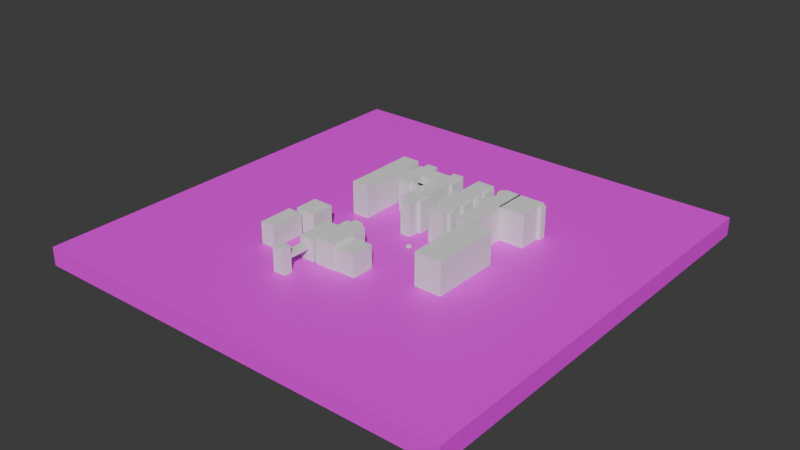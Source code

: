 # Source: mainMapEditer.blend  (saved by Blender 4.3.32; exported with 4.5.12 LTS)
import bpy
from mathutils import Matrix  # noqa: F401  (used for matrix-valued properties, if any)

bpy.ops.wm.read_factory_settings(use_empty=True)
scene = bpy.context.scene
scene.name = 'Scene'

# ---- collections
col_2 = bpy.data.collections.new('コレクション 2'); scene.collection.children.link(col_2)
col_ground = bpy.data.collections.new('ground'); col_2.children.link(col_ground)
col_x = bpy.data.collections.new('建物'); col_2.children.link(col_x)
col_height1 = bpy.data.collections.new('height1'); scene.collection.children.link(col_height1)
col_height2 = bpy.data.collections.new('height2'); scene.collection.children.link(col_height2)

# ---- images (referenced by path relative to the original .blend; pixels are not part of the script)
import os
ASSET_DIR = os.environ.get("B2B_ASSET_DIR", "")  # directory of the original .blend (textures are referenced by path, not embedded)
HERE = os.path.dirname(os.path.abspath(__file__))  # packed textures are extracted next to this script under _unpacked/

def load_image(name, relpath, width, height, colorspace="sRGB"):
    """Load a texture the original file referenced (path relative to the .blend, or extracted next to this script)."""
    p = next((c for c in (os.path.join(HERE, relpath), os.path.join(ASSET_DIR, relpath)) if relpath and os.path.exists(c)), "")
    if p:
        img = bpy.data.images.load(p, check_existing=True)
        img.name = name
    else:  # same state as the original file: an image datablock whose file is absent (Cycles renders it pink)
        img = bpy.data.images.new(name, width, height)
        img.source = "FILE"
        img.filepath = "//" + (relpath or name)
    img.colorspace_settings.name = colorspace
    return img
img_path = load_image('path', '', 1024, 1024, 'sRGB')

# ---- materials (node trees are filled in below, after node groups)
mat_material = bpy.data.materials.new('Material')
mat_material.alpha_threshold = 0.0
mat_material.roughness = 0.5
mat_material.line_color = (0.0, 0.0, 0.0, 1.0)

# ---- material node trees
mat_material.use_nodes = True; mat_material.node_tree.nodes.clear()
_N = mat_material.node_tree.nodes; _L = mat_material.node_tree.links
n0 = _N.new('ShaderNodeOutputMaterial'); n0.name = 'Material Output'; n0.location = (300, 300)
n1 = _N.new('ShaderNodeBsdfPrincipled'); n1.name = 'Principled BSDF'; n1.location = (10, 300)
n1.inputs[3].default_value = 1.45
n2 = _N.new('ShaderNodeTexImage'); n2.name = '画像テクスチャ'; n2.location = (-280, 280)
n2.image = img_path
_L.new(n1.outputs[0], n0.inputs[0])
_L.new(n2.outputs[0], n1.inputs[0])
n0.is_active_output = True

# ---- world
world_world = bpy.data.worlds.new('World'); scene.world = world_world
world_world.use_nodes = True; world_world.node_tree.nodes.clear()
_N = world_world.node_tree.nodes; _L = world_world.node_tree.links
n0 = _N.new('ShaderNodeOutputWorld'); n0.name = 'World Output'; n0.location = (300, 300)
n1 = _N.new('ShaderNodeBackground'); n1.name = 'Background'; n1.location = (10, 300)
n1.inputs[0].default_value = (0.05088, 0.05088, 0.05088, 1.0)
_L.new(n1.outputs[0], n0.inputs[0])
n0.is_active_output = True
world_world.color = (0.05088, 0.05088, 0.05088)
world_world.sun_shadow_jitter_overblur = 0.0

# ---- meshes
me_068 = bpy.data.meshes.new('立方体.068')
me_068.from_pydata([(-0.1727, -0.1433, -0.9609), (-0.1727, -0.1433, 0.9609), (-0.1727, 0.1433, -0.9609), (-0.1727, 0.1433, 0.9609), (0.1727, -0.1433, -0.9609), (0.1727, -0.1433, 0.9609), (0.1727, 0.1433, -0.9609), (0.1727, 0.1433, 0.9609)], [], [(0, 1, 3, 2), (2, 3, 7, 6), (6, 7, 5, 4), (4, 5, 1, 0), (2, 6, 4, 0), (7, 3, 1, 5)])
_uv = me_068.uv_layers.new(name='UVマップ')
_uv.uv.foreach_set('vector', [0.375, 0.0, 0.625, 0.0, 0.625, 0.25, 0.375, 0.25, 0.375, 0.25, 0.625, 0.25, 0.625, 0.5, 0.375, 0.5, 0.375, 0.5, 0.625, 0.5, 0.625, 0.75, 0.375, 0.75, 0.375, 0.75, 0.625, 0.75, 0.625, 1.0, 0.375, 1.0, 0.125, 0.5, 0.375, 0.5, 0.375, 0.75, 0.125, 0.75, 0.625, 0.5, 0.875, 0.5, 0.875, 0.75, 0.625, 0.75])
me_068.update()
me_069 = bpy.data.meshes.new('立方体.069')
me_069.from_pydata([(-0.1727, -0.1433, -0.9609), (-0.1727, -0.1433, 0.9609), (-0.1727, 0.1433, -0.9609), (-0.1727, 0.1433, 0.9609), (0.1727, -0.1433, -0.9609), (0.1727, -0.1433, 0.9609), (0.1727, 0.1433, -0.9609), (0.1727, 0.1433, 0.9609)], [], [(0, 1, 3, 2), (2, 3, 7, 6), (6, 7, 5, 4), (4, 5, 1, 0), (2, 6, 4, 0), (7, 3, 1, 5)])
_uv = me_069.uv_layers.new(name='UVマップ')
_uv.uv.foreach_set('vector', [0.375, 0.0, 0.625, 0.0, 0.625, 0.25, 0.375, 0.25, 0.375, 0.25, 0.625, 0.25, 0.625, 0.5, 0.375, 0.5, 0.375, 0.5, 0.625, 0.5, 0.625, 0.75, 0.375, 0.75, 0.375, 0.75, 0.625, 0.75, 0.625, 1.0, 0.375, 1.0, 0.125, 0.5, 0.375, 0.5, 0.375, 0.75, 0.125, 0.75, 0.625, 0.5, 0.875, 0.5, 0.875, 0.75, 0.625, 0.75])
me_069.update()
me_070 = bpy.data.meshes.new('立方体.070')
me_070.from_pydata([(-0.1727, -0.1433, -0.9609), (-0.1727, -0.1433, 0.9609), (-0.1727, 0.1433, -0.9609), (-0.1727, 0.1433, 0.9609), (0.1727, -0.1433, -0.9609), (0.1727, -0.1433, 0.9609), (0.1727, 0.1433, -0.9609), (0.1727, 0.1433, 0.9609)], [], [(0, 1, 3, 2), (2, 3, 7, 6), (6, 7, 5, 4), (4, 5, 1, 0), (2, 6, 4, 0), (7, 3, 1, 5)])
_uv = me_070.uv_layers.new(name='UVマップ')
_uv.uv.foreach_set('vector', [0.375, 0.0, 0.625, 0.0, 0.625, 0.25, 0.375, 0.25, 0.375, 0.25, 0.625, 0.25, 0.625, 0.5, 0.375, 0.5, 0.375, 0.5, 0.625, 0.5, 0.625, 0.75, 0.375, 0.75, 0.375, 0.75, 0.625, 0.75, 0.625, 1.0, 0.375, 1.0, 0.125, 0.5, 0.375, 0.5, 0.375, 0.75, 0.125, 0.75, 0.625, 0.5, 0.875, 0.5, 0.875, 0.75, 0.625, 0.75])
me_070.update()
me_071 = bpy.data.meshes.new('立方体.071')
me_071.from_pydata([(-0.1727, -0.1433, -0.9609), (-0.1727, -0.1433, 0.9609), (-0.1727, 0.1433, -0.9609), (-0.1727, 0.1433, 0.9609), (0.1727, -0.1433, -0.9609), (0.1727, -0.1433, 0.9609), (0.1727, 0.1433, -0.9609), (0.1727, 0.1433, 0.9609)], [], [(0, 1, 3, 2), (2, 3, 7, 6), (6, 7, 5, 4), (4, 5, 1, 0), (2, 6, 4, 0), (7, 3, 1, 5)])
_uv = me_071.uv_layers.new(name='UVマップ')
_uv.uv.foreach_set('vector', [0.375, 0.0, 0.625, 0.0, 0.625, 0.25, 0.375, 0.25, 0.375, 0.25, 0.625, 0.25, 0.625, 0.5, 0.375, 0.5, 0.375, 0.5, 0.625, 0.5, 0.625, 0.75, 0.375, 0.75, 0.375, 0.75, 0.625, 0.75, 0.625, 1.0, 0.375, 1.0, 0.125, 0.5, 0.375, 0.5, 0.375, 0.75, 0.125, 0.75, 0.625, 0.5, 0.875, 0.5, 0.875, 0.75, 0.625, 0.75])
me_071.update()
me_035 = bpy.data.meshes.new('立方体.035')
me_035.from_pydata([(-1.986, -7.022, -3.713), (-1.986, -7.022, 3.713), (-1.986, 7.022, -3.713), (-1.986, 7.022, 3.713), (1.986, -7.022, -3.713), (1.986, -7.022, 3.713), (1.986, 7.022, -3.713), (1.986, 7.022, 3.713)], [], [(0, 1, 3, 2), (2, 3, 7, 6), (6, 7, 5, 4), (4, 5, 1, 0), (2, 6, 4, 0), (7, 3, 1, 5)])
_uv = me_035.uv_layers.new(name='UVマップ')
_uv.uv.foreach_set('vector', [0.375, 0.0, 0.625, 0.0, 0.625, 0.25, 0.375, 0.25, 0.375, 0.25, 0.625, 0.25, 0.625, 0.5, 0.375, 0.5, 0.375, 0.5, 0.625, 0.5, 0.625, 0.75, 0.375, 0.75, 0.375, 0.75, 0.625, 0.75, 0.625, 1.0, 0.375, 1.0, 0.125, 0.5, 0.375, 0.5, 0.375, 0.75, 0.125, 0.75, 0.625, 0.5, 0.875, 0.5, 0.875, 0.75, 0.625, 0.75])
me_035.update()
me_036 = bpy.data.meshes.new('立方体.036')
me_036.from_pydata([(-0.9884, -3.47, -3.609), (-0.9884, -3.47, 3.609), (-0.9884, 3.47, -3.609), (-0.9884, 3.47, 3.609), (0.9884, -3.47, -3.609), (0.9884, -3.47, 3.609), (0.9884, 3.47, -3.609), (0.9884, 3.47, 3.609)], [], [(0, 1, 3, 2), (2, 3, 7, 6), (6, 7, 5, 4), (4, 5, 1, 0), (2, 6, 4, 0), (7, 3, 1, 5)])
_uv = me_036.uv_layers.new(name='UVマップ')
_uv.uv.foreach_set('vector', [0.375, 0.0, 0.625, 0.0, 0.625, 0.25, 0.375, 0.25, 0.375, 0.25, 0.625, 0.25, 0.625, 0.5, 0.375, 0.5, 0.375, 0.5, 0.625, 0.5, 0.625, 0.75, 0.375, 0.75, 0.375, 0.75, 0.625, 0.75, 0.625, 1.0, 0.375, 1.0, 0.125, 0.5, 0.375, 0.5, 0.375, 0.75, 0.125, 0.75, 0.625, 0.5, 0.875, 0.5, 0.875, 0.75, 0.625, 0.75])
me_036.update()
me_037 = bpy.data.meshes.new('立方体.037')
me_037.from_pydata([(-0.9884, -3.47, -3.609), (-0.9884, -3.47, 3.609), (-0.9884, 3.47, -3.609), (-0.9884, 3.47, 3.609), (0.9884, -3.47, -3.609), (0.9884, -3.47, 3.609), (0.9884, 3.47, -3.609), (0.9884, 3.47, 3.609)], [], [(0, 1, 3, 2), (2, 3, 7, 6), (6, 7, 5, 4), (4, 5, 1, 0), (2, 6, 4, 0), (7, 3, 1, 5)])
_uv = me_037.uv_layers.new(name='UVマップ')
_uv.uv.foreach_set('vector', [0.375, 0.0, 0.625, 0.0, 0.625, 0.25, 0.375, 0.25, 0.375, 0.25, 0.625, 0.25, 0.625, 0.5, 0.375, 0.5, 0.375, 0.5, 0.625, 0.5, 0.625, 0.75, 0.375, 0.75, 0.375, 0.75, 0.625, 0.75, 0.625, 1.0, 0.375, 1.0, 0.125, 0.5, 0.375, 0.5, 0.375, 0.75, 0.125, 0.75, 0.625, 0.5, 0.875, 0.5, 0.875, 0.75, 0.625, 0.75])
me_037.update()
me_038 = bpy.data.meshes.new('立方体.038')
me_038.from_pydata([(-0.9884, -3.47, -3.609), (-0.9884, -3.47, 3.609), (-0.9884, 3.47, -3.609), (-0.9884, 3.47, 3.609), (0.9884, -3.47, -3.609), (0.9884, -3.47, 3.609), (0.9884, 3.47, -3.609), (0.9884, 3.47, 3.609)], [], [(0, 1, 3, 2), (2, 3, 7, 6), (6, 7, 5, 4), (4, 5, 1, 0), (2, 6, 4, 0), (7, 3, 1, 5)])
_uv = me_038.uv_layers.new(name='UVマップ')
_uv.uv.foreach_set('vector', [0.375, 0.0, 0.625, 0.0, 0.625, 0.25, 0.375, 0.25, 0.375, 0.25, 0.625, 0.25, 0.625, 0.5, 0.375, 0.5, 0.375, 0.5, 0.625, 0.5, 0.625, 0.75, 0.375, 0.75, 0.375, 0.75, 0.625, 0.75, 0.625, 1.0, 0.375, 1.0, 0.125, 0.5, 0.375, 0.5, 0.375, 0.75, 0.125, 0.75, 0.625, 0.5, 0.875, 0.5, 0.875, 0.75, 0.625, 0.75])
me_038.update()
me_040 = bpy.data.meshes.new('立方体.040')
me_040.from_pydata([(-0.9884, -3.47, -3.609), (-0.9884, -3.47, 3.609), (-0.9884, 3.47, -3.609), (-0.9884, 3.47, 3.609), (0.9884, -3.47, -3.609), (0.9884, -3.47, 3.609), (0.9884, 3.47, -3.609), (0.9884, 3.47, 3.609)], [], [(0, 1, 3, 2), (2, 3, 7, 6), (6, 7, 5, 4), (4, 5, 1, 0), (2, 6, 4, 0), (7, 3, 1, 5)])
_uv = me_040.uv_layers.new(name='UVマップ')
_uv.uv.foreach_set('vector', [0.375, 0.0, 0.625, 0.0, 0.625, 0.25, 0.375, 0.25, 0.375, 0.25, 0.625, 0.25, 0.625, 0.5, 0.375, 0.5, 0.375, 0.5, 0.625, 0.5, 0.625, 0.75, 0.375, 0.75, 0.375, 0.75, 0.625, 0.75, 0.625, 1.0, 0.375, 1.0, 0.125, 0.5, 0.375, 0.5, 0.375, 0.75, 0.125, 0.75, 0.625, 0.5, 0.875, 0.5, 0.875, 0.75, 0.625, 0.75])
me_040.update()
me_029 = bpy.data.meshes.new('立方体.029')
me_029.from_pydata([(-20.04, -20.12, -2.131), (-20.04, -20.12, 2.131), (-20.04, 20.12, -2.131), (-20.04, 20.12, 2.131), (20.04, -20.12, -2.131), (20.04, -20.12, 2.131), (20.04, 20.12, -2.131), (20.04, 20.12, 2.131)], [], [(0, 1, 3, 2), (2, 3, 7, 6), (6, 7, 5, 4), (4, 5, 1, 0), (2, 6, 4, 0), (7, 3, 1, 5)])
_uv = me_029.uv_layers.new(name='UVマップ')
_uv.uv.foreach_set('vector', [0.375, 0.0, 0.625, 0.0, 0.625, 0.25, 0.375, 0.25, 0.375, 0.25, 0.625, 0.25, 0.625, 0.5, 0.375, 0.5, 0.375, 0.5, 0.625, 0.5, 0.625, 0.75, 0.375, 0.75, 0.375, 0.75, 0.625, 0.75, 0.625, 1.0, 0.375, 1.0, 0.125, 0.5, 0.375, 0.5, 0.375, 0.75, 0.125, 0.75, 0.625, 0.5, 0.875, 0.5, 0.875, 0.75, 0.625, 0.75])
me_029.materials.append(mat_material)
me_029.update()
me_039 = bpy.data.meshes.new('立方体.039')
me_039.from_pydata([(-1.986, -7.022, -3.713), (-1.986, -7.022, 3.713), (-1.986, 7.022, -3.713), (-1.986, 7.022, 3.713), (1.986, -7.022, -3.713), (1.986, -7.022, 3.713), (1.986, 7.022, -3.713), (1.986, 7.022, 3.713)], [], [(0, 1, 3, 2), (2, 3, 7, 6), (6, 7, 5, 4), (4, 5, 1, 0), (2, 6, 4, 0), (7, 3, 1, 5)])
_uv = me_039.uv_layers.new(name='UVマップ')
_uv.uv.foreach_set('vector', [0.375, 0.0, 0.625, 0.0, 0.625, 0.25, 0.375, 0.25, 0.375, 0.25, 0.625, 0.25, 0.625, 0.5, 0.375, 0.5, 0.375, 0.5, 0.625, 0.5, 0.625, 0.75, 0.375, 0.75, 0.375, 0.75, 0.625, 0.75, 0.625, 1.0, 0.375, 1.0, 0.125, 0.5, 0.375, 0.5, 0.375, 0.75, 0.125, 0.75, 0.625, 0.5, 0.875, 0.5, 0.875, 0.75, 0.625, 0.75])
me_039.update()
me_041 = bpy.data.meshes.new('立方体.041')
me_041.from_pydata([(-0.9884, -3.47, -3.609), (-0.9884, -3.47, 3.609), (-0.9884, 3.47, -3.609), (-0.9884, 3.47, 3.609), (0.9884, -3.47, -3.609), (0.9884, -3.47, 3.609), (0.9884, 3.47, -3.609), (0.9884, 3.47, 3.609)], [], [(0, 1, 3, 2), (2, 3, 7, 6), (6, 7, 5, 4), (4, 5, 1, 0), (2, 6, 4, 0), (7, 3, 1, 5)])
_uv = me_041.uv_layers.new(name='UVマップ')
_uv.uv.foreach_set('vector', [0.375, 0.0, 0.625, 0.0, 0.625, 0.25, 0.375, 0.25, 0.375, 0.25, 0.625, 0.25, 0.625, 0.5, 0.375, 0.5, 0.375, 0.5, 0.625, 0.5, 0.625, 0.75, 0.375, 0.75, 0.375, 0.75, 0.625, 0.75, 0.625, 1.0, 0.375, 1.0, 0.125, 0.5, 0.375, 0.5, 0.375, 0.75, 0.125, 0.75, 0.625, 0.5, 0.875, 0.5, 0.875, 0.75, 0.625, 0.75])
me_041.update()
me_042 = bpy.data.meshes.new('立方体.042')
me_042.from_pydata([(-1.986, -7.022, -3.713), (-1.986, -7.022, 3.713), (-1.986, 7.022, -3.713), (-1.986, 7.022, 3.713), (1.986, -7.022, -3.713), (1.986, -7.022, 3.713), (1.986, 7.022, -3.713), (1.986, 7.022, 3.713)], [], [(0, 1, 3, 2), (2, 3, 7, 6), (6, 7, 5, 4), (4, 5, 1, 0), (2, 6, 4, 0), (7, 3, 1, 5)])
_uv = me_042.uv_layers.new(name='UVマップ')
_uv.uv.foreach_set('vector', [0.375, 0.0, 0.625, 0.0, 0.625, 0.25, 0.375, 0.25, 0.375, 0.25, 0.625, 0.25, 0.625, 0.5, 0.375, 0.5, 0.375, 0.5, 0.625, 0.5, 0.625, 0.75, 0.375, 0.75, 0.375, 0.75, 0.625, 0.75, 0.625, 1.0, 0.375, 1.0, 0.125, 0.5, 0.375, 0.5, 0.375, 0.75, 0.125, 0.75, 0.625, 0.5, 0.875, 0.5, 0.875, 0.75, 0.625, 0.75])
me_042.update()
me_043 = bpy.data.meshes.new('立方体.043')
me_043.from_pydata([(-0.9884, -3.47, -3.609), (-0.9884, -3.47, 3.609), (-0.9884, 3.47, -3.609), (-0.9884, 3.47, 3.609), (0.9884, -3.47, -3.609), (0.9884, -3.47, 3.609), (0.9884, 3.47, -3.609), (0.9884, 3.47, 3.609)], [], [(0, 1, 3, 2), (2, 3, 7, 6), (6, 7, 5, 4), (4, 5, 1, 0), (2, 6, 4, 0), (7, 3, 1, 5)])
_uv = me_043.uv_layers.new(name='UVマップ')
_uv.uv.foreach_set('vector', [0.375, 0.0, 0.625, 0.0, 0.625, 0.25, 0.375, 0.25, 0.375, 0.25, 0.625, 0.25, 0.625, 0.5, 0.375, 0.5, 0.375, 0.5, 0.625, 0.5, 0.625, 0.75, 0.375, 0.75, 0.375, 0.75, 0.625, 0.75, 0.625, 1.0, 0.375, 1.0, 0.125, 0.5, 0.375, 0.5, 0.375, 0.75, 0.125, 0.75, 0.625, 0.5, 0.875, 0.5, 0.875, 0.75, 0.625, 0.75])
me_043.update()
me_045 = bpy.data.meshes.new('立方体.045')
me_045.from_pydata([(-1.986, -7.022, -3.713), (-1.986, -7.022, 3.713), (-1.986, 7.022, -3.713), (-1.986, 7.022, 3.713), (1.986, -7.022, -3.713), (1.986, -7.022, 3.713), (1.986, 7.022, -3.713), (1.986, 7.022, 3.713)], [], [(0, 1, 3, 2), (2, 3, 7, 6), (6, 7, 5, 4), (4, 5, 1, 0), (2, 6, 4, 0), (7, 3, 1, 5)])
_uv = me_045.uv_layers.new(name='UVマップ')
_uv.uv.foreach_set('vector', [0.375, 0.0, 0.625, 0.0, 0.625, 0.25, 0.375, 0.25, 0.375, 0.25, 0.625, 0.25, 0.625, 0.5, 0.375, 0.5, 0.375, 0.5, 0.625, 0.5, 0.625, 0.75, 0.375, 0.75, 0.375, 0.75, 0.625, 0.75, 0.625, 1.0, 0.375, 1.0, 0.125, 0.5, 0.375, 0.5, 0.375, 0.75, 0.125, 0.75, 0.625, 0.5, 0.875, 0.5, 0.875, 0.75, 0.625, 0.75])
me_045.update()
me_046 = bpy.data.meshes.new('立方体.046')
me_046.from_pydata([(-1.986, -7.022, -3.713), (-1.986, -7.022, 3.713), (-1.986, 7.022, -3.713), (-1.986, 7.022, 3.713), (1.986, -7.022, -3.713), (1.986, -7.022, 3.713), (1.986, 7.022, -3.713), (1.986, 7.022, 3.713)], [], [(0, 1, 3, 2), (2, 3, 7, 6), (6, 7, 5, 4), (4, 5, 1, 0), (2, 6, 4, 0), (7, 3, 1, 5)])
_uv = me_046.uv_layers.new(name='UVマップ')
_uv.uv.foreach_set('vector', [0.375, 0.0, 0.625, 0.0, 0.625, 0.25, 0.375, 0.25, 0.375, 0.25, 0.625, 0.25, 0.625, 0.5, 0.375, 0.5, 0.375, 0.5, 0.625, 0.5, 0.625, 0.75, 0.375, 0.75, 0.375, 0.75, 0.625, 0.75, 0.625, 1.0, 0.375, 1.0, 0.125, 0.5, 0.375, 0.5, 0.375, 0.75, 0.125, 0.75, 0.625, 0.5, 0.875, 0.5, 0.875, 0.75, 0.625, 0.75])
me_046.update()
me_047 = bpy.data.meshes.new('立方体.047')
me_047.from_pydata([(-0.9884, -3.47, -3.609), (-0.9884, -3.47, 3.609), (-0.9884, 3.47, -3.609), (-0.9884, 3.47, 3.609), (0.9884, -3.47, -3.609), (0.9884, -3.47, 3.609), (0.9884, 3.47, -3.609), (0.9884, 3.47, 3.609)], [], [(0, 1, 3, 2), (2, 3, 7, 6), (6, 7, 5, 4), (4, 5, 1, 0), (2, 6, 4, 0), (7, 3, 1, 5)])
_uv = me_047.uv_layers.new(name='UVマップ')
_uv.uv.foreach_set('vector', [0.375, 0.0, 0.625, 0.0, 0.625, 0.25, 0.375, 0.25, 0.375, 0.25, 0.625, 0.25, 0.625, 0.5, 0.375, 0.5, 0.375, 0.5, 0.625, 0.5, 0.625, 0.75, 0.375, 0.75, 0.375, 0.75, 0.625, 0.75, 0.625, 1.0, 0.375, 1.0, 0.125, 0.5, 0.375, 0.5, 0.375, 0.75, 0.125, 0.75, 0.625, 0.5, 0.875, 0.5, 0.875, 0.75, 0.625, 0.75])
me_047.update()
me_048 = bpy.data.meshes.new('立方体.048')
me_048.from_pydata([(-0.9884, -3.47, -3.609), (-0.9884, -3.47, 3.609), (-0.9884, 3.47, -3.609), (-0.9884, 3.47, 3.609), (0.9884, -3.47, -3.609), (0.9884, -3.47, 3.609), (0.9884, 3.47, -3.609), (0.9884, 3.47, 3.609)], [], [(0, 1, 3, 2), (2, 3, 7, 6), (6, 7, 5, 4), (4, 5, 1, 0), (2, 6, 4, 0), (7, 3, 1, 5)])
_uv = me_048.uv_layers.new(name='UVマップ')
_uv.uv.foreach_set('vector', [0.375, 0.0, 0.625, 0.0, 0.625, 0.25, 0.375, 0.25, 0.375, 0.25, 0.625, 0.25, 0.625, 0.5, 0.375, 0.5, 0.375, 0.5, 0.625, 0.5, 0.625, 0.75, 0.375, 0.75, 0.375, 0.75, 0.625, 0.75, 0.625, 1.0, 0.375, 1.0, 0.125, 0.5, 0.375, 0.5, 0.375, 0.75, 0.125, 0.75, 0.625, 0.5, 0.875, 0.5, 0.875, 0.75, 0.625, 0.75])
me_048.update()
me_049 = bpy.data.meshes.new('立方体.049')
me_049.from_pydata([(-0.9884, -3.47, -3.609), (-0.9884, -3.47, 3.609), (-0.9884, 3.47, -3.609), (-0.9884, 3.47, 3.609), (0.9884, -3.47, -3.609), (0.9884, -3.47, 3.609), (0.9884, 3.47, -3.609), (0.9884, 3.47, 3.609)], [], [(0, 1, 3, 2), (2, 3, 7, 6), (6, 7, 5, 4), (4, 5, 1, 0), (2, 6, 4, 0), (7, 3, 1, 5)])
_uv = me_049.uv_layers.new(name='UVマップ')
_uv.uv.foreach_set('vector', [0.375, 0.0, 0.625, 0.0, 0.625, 0.25, 0.375, 0.25, 0.375, 0.25, 0.625, 0.25, 0.625, 0.5, 0.375, 0.5, 0.375, 0.5, 0.625, 0.5, 0.625, 0.75, 0.375, 0.75, 0.375, 0.75, 0.625, 0.75, 0.625, 1.0, 0.375, 1.0, 0.125, 0.5, 0.375, 0.5, 0.375, 0.75, 0.125, 0.75, 0.625, 0.5, 0.875, 0.5, 0.875, 0.75, 0.625, 0.75])
me_049.update()
me_050 = bpy.data.meshes.new('立方体.050')
me_050.from_pydata([(-3.961, -4.428, -5.653), (-3.961, -4.428, 5.653), (-3.961, 4.428, -5.653), (-3.961, 4.428, 5.653), (3.961, -4.428, -5.653), (3.961, -4.428, 5.653), (3.961, 4.428, -5.653), (3.961, 4.428, 5.653)], [], [(0, 1, 3, 2), (2, 3, 7, 6), (6, 7, 5, 4), (4, 5, 1, 0), (2, 6, 4, 0), (7, 3, 1, 5)])
_uv = me_050.uv_layers.new(name='UVマップ')
_uv.uv.foreach_set('vector', [0.375, 0.0, 0.625, 0.0, 0.625, 0.25, 0.375, 0.25, 0.375, 0.25, 0.625, 0.25, 0.625, 0.5, 0.375, 0.5, 0.375, 0.5, 0.625, 0.5, 0.625, 0.75, 0.375, 0.75, 0.375, 0.75, 0.625, 0.75, 0.625, 1.0, 0.375, 1.0, 0.125, 0.5, 0.375, 0.5, 0.375, 0.75, 0.125, 0.75, 0.625, 0.5, 0.875, 0.5, 0.875, 0.75, 0.625, 0.75])
me_050.update()
me_051 = bpy.data.meshes.new('立方体.051')
me_051.from_pydata([(-3.961, -4.428, -5.653), (-3.961, -4.428, 5.653), (-3.961, 4.428, -5.653), (-3.961, 4.428, 5.653), (3.961, -4.428, -5.653), (3.961, -4.428, 5.653), (3.961, 4.428, -5.653), (3.961, 4.428, 5.653)], [], [(0, 1, 3, 2), (2, 3, 7, 6), (6, 7, 5, 4), (4, 5, 1, 0), (2, 6, 4, 0), (7, 3, 1, 5)])
_uv = me_051.uv_layers.new(name='UVマップ')
_uv.uv.foreach_set('vector', [0.375, 0.0, 0.625, 0.0, 0.625, 0.25, 0.375, 0.25, 0.375, 0.25, 0.625, 0.25, 0.625, 0.5, 0.375, 0.5, 0.375, 0.5, 0.625, 0.5, 0.625, 0.75, 0.375, 0.75, 0.375, 0.75, 0.625, 0.75, 0.625, 1.0, 0.375, 1.0, 0.125, 0.5, 0.375, 0.5, 0.375, 0.75, 0.125, 0.75, 0.625, 0.5, 0.875, 0.5, 0.875, 0.75, 0.625, 0.75])
me_051.update()
me_052 = bpy.data.meshes.new('立方体.052')
me_052.from_pydata([(-0.9884, -3.47, -3.609), (-0.9884, -3.47, 3.609), (-0.9884, 3.47, -3.609), (-0.9884, 3.47, 3.609), (0.9884, -3.47, -3.609), (0.9884, -3.47, 3.609), (0.9884, 3.47, -3.609), (0.9884, 3.47, 3.609)], [], [(0, 1, 3, 2), (2, 3, 7, 6), (6, 7, 5, 4), (4, 5, 1, 0), (2, 6, 4, 0), (7, 3, 1, 5)])
_uv = me_052.uv_layers.new(name='UVマップ')
_uv.uv.foreach_set('vector', [0.375, 0.0, 0.625, 0.0, 0.625, 0.25, 0.375, 0.25, 0.375, 0.25, 0.625, 0.25, 0.625, 0.5, 0.375, 0.5, 0.375, 0.5, 0.625, 0.5, 0.625, 0.75, 0.375, 0.75, 0.375, 0.75, 0.625, 0.75, 0.625, 1.0, 0.375, 1.0, 0.125, 0.5, 0.375, 0.5, 0.375, 0.75, 0.125, 0.75, 0.625, 0.5, 0.875, 0.5, 0.875, 0.75, 0.625, 0.75])
me_052.update()
me_053 = bpy.data.meshes.new('立方体.053')
me_053.from_pydata([(-3.961, -4.428, -5.653), (-3.961, -4.428, 5.653), (-3.961, 4.428, -5.653), (-3.961, 4.428, 5.653), (3.961, -4.428, -5.653), (3.961, -4.428, 5.653), (3.961, 4.428, -5.653), (3.961, 4.428, 5.653)], [], [(0, 1, 3, 2), (2, 3, 7, 6), (6, 7, 5, 4), (4, 5, 1, 0), (2, 6, 4, 0), (7, 3, 1, 5)])
_uv = me_053.uv_layers.new(name='UVマップ')
_uv.uv.foreach_set('vector', [0.375, 0.0, 0.625, 0.0, 0.625, 0.25, 0.375, 0.25, 0.375, 0.25, 0.625, 0.25, 0.625, 0.5, 0.375, 0.5, 0.375, 0.5, 0.625, 0.5, 0.625, 0.75, 0.375, 0.75, 0.375, 0.75, 0.625, 0.75, 0.625, 1.0, 0.375, 1.0, 0.125, 0.5, 0.375, 0.5, 0.375, 0.75, 0.125, 0.75, 0.625, 0.5, 0.875, 0.5, 0.875, 0.75, 0.625, 0.75])
me_053.update()
me_054 = bpy.data.meshes.new('立方体.054')
me_054.from_pydata([(-1.45, -1.01, -3.441), (-1.45, -1.01, 3.441), (-1.45, 1.01, -3.441), (-1.45, 1.01, 3.441), (1.45, -1.01, -3.441), (1.45, -1.01, 3.441), (1.45, 1.01, -3.441), (1.45, 1.01, 3.441)], [], [(0, 1, 3, 2), (2, 3, 7, 6), (6, 7, 5, 4), (4, 5, 1, 0), (2, 6, 4, 0), (7, 3, 1, 5)])
_uv = me_054.uv_layers.new(name='UVマップ')
_uv.uv.foreach_set('vector', [0.375, 0.0, 0.625, 0.0, 0.625, 0.25, 0.375, 0.25, 0.375, 0.25, 0.625, 0.25, 0.625, 0.5, 0.375, 0.5, 0.375, 0.5, 0.625, 0.5, 0.625, 0.75, 0.375, 0.75, 0.375, 0.75, 0.625, 0.75, 0.625, 1.0, 0.375, 1.0, 0.125, 0.5, 0.375, 0.5, 0.375, 0.75, 0.125, 0.75, 0.625, 0.5, 0.875, 0.5, 0.875, 0.75, 0.625, 0.75])
me_054.update()
me_055 = bpy.data.meshes.new('立方体.055')
me_055.from_pydata([(-0.5757, -0.7516, -3.223), (-0.5757, -0.7516, 3.223), (-0.5757, 0.7516, -3.223), (-0.5757, 0.7516, 3.223), (0.5757, -0.7516, -3.223), (0.5757, -0.7516, 3.223), (0.5757, 0.7516, -3.223), (0.5757, 0.7516, 3.223)], [], [(0, 1, 3, 2), (2, 3, 7, 6), (6, 7, 5, 4), (4, 5, 1, 0), (2, 6, 4, 0), (7, 3, 1, 5)])
_uv = me_055.uv_layers.new(name='UVマップ')
_uv.uv.foreach_set('vector', [0.375, 0.0, 0.625, 0.0, 0.625, 0.25, 0.375, 0.25, 0.375, 0.25, 0.625, 0.25, 0.625, 0.5, 0.375, 0.5, 0.375, 0.5, 0.625, 0.5, 0.625, 0.75, 0.375, 0.75, 0.375, 0.75, 0.625, 0.75, 0.625, 1.0, 0.375, 1.0, 0.125, 0.5, 0.375, 0.5, 0.375, 0.75, 0.125, 0.75, 0.625, 0.5, 0.875, 0.5, 0.875, 0.75, 0.625, 0.75])
me_055.update()
me_056 = bpy.data.meshes.new('立方体.056')
me_056.from_pydata([(-3.961, -4.428, -5.653), (-3.961, -4.428, 5.653), (-3.961, 4.428, -5.653), (-3.961, 4.428, 5.653), (3.961, -4.428, -5.653), (3.961, -4.428, 5.653), (3.961, 4.428, -5.653), (3.961, 4.428, 5.653)], [], [(0, 1, 3, 2), (2, 3, 7, 6), (6, 7, 5, 4), (4, 5, 1, 0), (2, 6, 4, 0), (7, 3, 1, 5)])
_uv = me_056.uv_layers.new(name='UVマップ')
_uv.uv.foreach_set('vector', [0.375, 0.0, 0.625, 0.0, 0.625, 0.25, 0.375, 0.25, 0.375, 0.25, 0.625, 0.25, 0.625, 0.5, 0.375, 0.5, 0.375, 0.5, 0.625, 0.5, 0.625, 0.75, 0.375, 0.75, 0.375, 0.75, 0.625, 0.75, 0.625, 1.0, 0.375, 1.0, 0.125, 0.5, 0.375, 0.5, 0.375, 0.75, 0.125, 0.75, 0.625, 0.5, 0.875, 0.5, 0.875, 0.75, 0.625, 0.75])
me_056.update()
me_057 = bpy.data.meshes.new('立方体.057')
me_057.from_pydata([(-3.961, -4.428, -5.653), (-3.961, -4.428, 5.653), (-3.961, 4.428, -5.653), (-3.961, 4.428, 5.653), (3.961, -4.428, -5.653), (3.961, -4.428, 5.653), (3.961, 4.428, -5.653), (3.961, 4.428, 5.653)], [], [(0, 1, 3, 2), (2, 3, 7, 6), (6, 7, 5, 4), (4, 5, 1, 0), (2, 6, 4, 0), (7, 3, 1, 5)])
_uv = me_057.uv_layers.new(name='UVマップ')
_uv.uv.foreach_set('vector', [0.375, 0.0, 0.625, 0.0, 0.625, 0.25, 0.375, 0.25, 0.375, 0.25, 0.625, 0.25, 0.625, 0.5, 0.375, 0.5, 0.375, 0.5, 0.625, 0.5, 0.625, 0.75, 0.375, 0.75, 0.375, 0.75, 0.625, 0.75, 0.625, 1.0, 0.375, 1.0, 0.125, 0.5, 0.375, 0.5, 0.375, 0.75, 0.125, 0.75, 0.625, 0.5, 0.875, 0.5, 0.875, 0.75, 0.625, 0.75])
me_057.update()
me_059 = bpy.data.meshes.new('立方体.059')
me_059.from_pydata([], [], [])
_uv = me_059.uv_layers.new(name='UVマップ')
_uv.uv.foreach_set('vector', [])
me_059.update()
me_062 = bpy.data.meshes.new('立方体.062')
me_062.from_pydata([(-0.9884, -3.47, -3.609), (-0.9884, -3.47, 3.609), (-0.9884, 3.47, -3.609), (-0.9884, 3.47, 3.609), (0.9884, -3.47, -3.609), (0.9884, -3.47, 3.609), (0.9884, 3.47, -3.609), (0.9884, 3.47, 3.609)], [], [(0, 1, 3, 2), (2, 3, 7, 6), (6, 7, 5, 4), (4, 5, 1, 0), (2, 6, 4, 0), (7, 3, 1, 5)])
_uv = me_062.uv_layers.new(name='UVマップ')
_uv.uv.foreach_set('vector', [0.375, 0.0, 0.625, 0.0, 0.625, 0.25, 0.375, 0.25, 0.375, 0.25, 0.625, 0.25, 0.625, 0.5, 0.375, 0.5, 0.375, 0.5, 0.625, 0.5, 0.625, 0.75, 0.375, 0.75, 0.375, 0.75, 0.625, 0.75, 0.625, 1.0, 0.375, 1.0, 0.125, 0.5, 0.375, 0.5, 0.375, 0.75, 0.125, 0.75, 0.625, 0.5, 0.875, 0.5, 0.875, 0.75, 0.625, 0.75])
me_062.update()
me_063 = bpy.data.meshes.new('立方体.063')
me_063.from_pydata([(-0.9884, -3.47, -3.609), (-0.9884, -3.47, 3.609), (-0.9884, 3.47, -3.609), (-0.9884, 3.47, 3.609), (0.9884, -3.47, -3.609), (0.9884, -3.47, 3.609), (0.9884, 3.47, -3.609), (0.9884, 3.47, 3.609)], [], [(0, 1, 3, 2), (2, 3, 7, 6), (6, 7, 5, 4), (4, 5, 1, 0), (2, 6, 4, 0), (7, 3, 1, 5)])
_uv = me_063.uv_layers.new(name='UVマップ')
_uv.uv.foreach_set('vector', [0.375, 0.0, 0.625, 0.0, 0.625, 0.25, 0.375, 0.25, 0.375, 0.25, 0.625, 0.25, 0.625, 0.5, 0.375, 0.5, 0.375, 0.5, 0.625, 0.5, 0.625, 0.75, 0.375, 0.75, 0.375, 0.75, 0.625, 0.75, 0.625, 1.0, 0.375, 1.0, 0.125, 0.5, 0.375, 0.5, 0.375, 0.75, 0.125, 0.75, 0.625, 0.5, 0.875, 0.5, 0.875, 0.75, 0.625, 0.75])
me_063.update()
me_064 = bpy.data.meshes.new('立方体.064')
me_064.from_pydata([(-0.9884, -3.47, -3.609), (-0.9884, -3.47, 3.609), (-0.9884, 3.47, -3.609), (-0.9884, 3.47, 3.609), (0.9884, -3.47, -3.609), (0.9884, -3.47, 3.609), (0.9884, 3.47, -3.609), (0.9884, 3.47, 3.609)], [], [(0, 1, 3, 2), (2, 3, 7, 6), (6, 7, 5, 4), (4, 5, 1, 0), (2, 6, 4, 0), (7, 3, 1, 5)])
_uv = me_064.uv_layers.new(name='UVマップ')
_uv.uv.foreach_set('vector', [0.375, 0.0, 0.625, 0.0, 0.625, 0.25, 0.375, 0.25, 0.375, 0.25, 0.625, 0.25, 0.625, 0.5, 0.375, 0.5, 0.375, 0.5, 0.625, 0.5, 0.625, 0.75, 0.375, 0.75, 0.375, 0.75, 0.625, 0.75, 0.625, 1.0, 0.375, 1.0, 0.125, 0.5, 0.375, 0.5, 0.375, 0.75, 0.125, 0.75, 0.625, 0.5, 0.875, 0.5, 0.875, 0.75, 0.625, 0.75])
me_064.update()
me_065 = bpy.data.meshes.new('立方体.065')
me_065.from_pydata([(-0.9884, -3.47, -3.609), (-0.9884, -3.47, 3.609), (-0.9884, 3.47, -3.609), (-0.9884, 3.47, 3.609), (0.9884, -3.47, -3.609), (0.9884, -3.47, 3.609), (0.9884, 3.47, -3.609), (0.9884, 3.47, 3.609)], [], [(0, 1, 3, 2), (2, 3, 7, 6), (6, 7, 5, 4), (4, 5, 1, 0), (2, 6, 4, 0), (7, 3, 1, 5)])
_uv = me_065.uv_layers.new(name='UVマップ')
_uv.uv.foreach_set('vector', [0.375, 0.0, 0.625, 0.0, 0.625, 0.25, 0.375, 0.25, 0.375, 0.25, 0.625, 0.25, 0.625, 0.5, 0.375, 0.5, 0.375, 0.5, 0.625, 0.5, 0.625, 0.75, 0.375, 0.75, 0.375, 0.75, 0.625, 0.75, 0.625, 1.0, 0.375, 1.0, 0.125, 0.5, 0.375, 0.5, 0.375, 0.75, 0.125, 0.75, 0.625, 0.5, 0.875, 0.5, 0.875, 0.75, 0.625, 0.75])
me_065.update()
me_066 = bpy.data.meshes.new('立方体.066')
me_066.from_pydata([(-0.9884, -3.47, -3.609), (-0.9884, -3.47, 3.609), (-0.9884, 3.47, -3.609), (-0.9884, 3.47, 3.609), (0.9884, -3.47, -3.609), (0.9884, -3.47, 3.609), (0.9884, 3.47, -3.609), (0.9884, 3.47, 3.609)], [], [(0, 1, 3, 2), (2, 3, 7, 6), (6, 7, 5, 4), (4, 5, 1, 0), (2, 6, 4, 0), (7, 3, 1, 5)])
_uv = me_066.uv_layers.new(name='UVマップ')
_uv.uv.foreach_set('vector', [0.375, 0.0, 0.625, 0.0, 0.625, 0.25, 0.375, 0.25, 0.375, 0.25, 0.625, 0.25, 0.625, 0.5, 0.375, 0.5, 0.375, 0.5, 0.625, 0.5, 0.625, 0.75, 0.375, 0.75, 0.375, 0.75, 0.625, 0.75, 0.625, 1.0, 0.375, 1.0, 0.125, 0.5, 0.375, 0.5, 0.375, 0.75, 0.125, 0.75, 0.625, 0.5, 0.875, 0.5, 0.875, 0.75, 0.625, 0.75])
me_066.update()
me_067 = bpy.data.meshes.new('立方体.067')
me_067.from_pydata([(-0.9884, -3.47, -3.609), (-0.9884, -3.47, 3.609), (-0.9884, 3.47, -3.609), (-0.9884, 3.47, 3.609), (0.9884, -3.47, -3.609), (0.9884, -3.47, 3.609), (0.9884, 3.47, -3.609), (0.9884, 3.47, 3.609)], [], [(0, 1, 3, 2), (2, 3, 7, 6), (6, 7, 5, 4), (4, 5, 1, 0), (2, 6, 4, 0), (7, 3, 1, 5)])
_uv = me_067.uv_layers.new(name='UVマップ')
_uv.uv.foreach_set('vector', [0.375, 0.0, 0.625, 0.0, 0.625, 0.25, 0.375, 0.25, 0.375, 0.25, 0.625, 0.25, 0.625, 0.5, 0.375, 0.5, 0.375, 0.5, 0.625, 0.5, 0.625, 0.75, 0.375, 0.75, 0.375, 0.75, 0.625, 0.75, 0.625, 1.0, 0.375, 1.0, 0.125, 0.5, 0.375, 0.5, 0.375, 0.75, 0.125, 0.75, 0.625, 0.5, 0.875, 0.5, 0.875, 0.75, 0.625, 0.75])
me_067.update()

# ---- objects
ob_x = bpy.data.objects.new('立方体', me_068)
ob_001 = bpy.data.objects.new('立方体.001', me_069)
ob_002 = bpy.data.objects.new('立方体.002', me_070)
ob_006 = bpy.data.objects.new('立方体.006', me_071)
ob_013 = bpy.data.objects.new('立方体.013', me_035)
ob_014 = bpy.data.objects.new('立方体.014', me_036)
ob_015 = bpy.data.objects.new('立方体.015', me_037)
ob_016 = bpy.data.objects.new('立方体.016', me_038)
ob_017 = bpy.data.objects.new('立方体.017', me_040)
ob_003 = bpy.data.objects.new('立方体.003', me_029)
ob_x_1 = bpy.data.objects.new('建物１', me_039)
ob_004 = bpy.data.objects.new('立方体.004', me_041)
ob_005 = bpy.data.objects.new('立方体.005', me_042)
ob_009 = bpy.data.objects.new('立方体.009', me_043)
ob_010 = bpy.data.objects.new('立方体.010', me_045)
ob_011 = bpy.data.objects.new('立方体.011', me_046)
ob_018 = bpy.data.objects.new('立方体.018', me_047)
ob_019 = bpy.data.objects.new('立方体.019', me_048)
ob_020 = bpy.data.objects.new('立方体.020', me_049)
ob_021 = bpy.data.objects.new('立方体.021', me_050)
ob_022 = bpy.data.objects.new('立方体.022', me_051)
ob_023 = bpy.data.objects.new('立方体.023', me_052)
ob_024 = bpy.data.objects.new('立方体.024', me_053)
ob_025 = bpy.data.objects.new('立方体.025', me_054)
ob_026 = bpy.data.objects.new('立方体.026', me_055)
ob_027 = bpy.data.objects.new('立方体.027', me_056)
ob_028 = bpy.data.objects.new('立方体.028', me_057)
ob_029 = bpy.data.objects.new('立方体.029', me_059)
ob_030 = bpy.data.objects.new('立方体.030', me_062)
ob_031 = bpy.data.objects.new('立方体.031', me_063)
ob_032 = bpy.data.objects.new('立方体.032', me_064)
ob_033 = bpy.data.objects.new('立方体.033', me_065)
ob_034 = bpy.data.objects.new('立方体.034', me_066)
ob_035 = bpy.data.objects.new('立方体.035', me_067)

# ---- transforms, parenting, visibility, modifiers, constraints
ob_x.location = (3.616, -10.01, 0.6219)
ob_x.rotation_euler = (-0.6937, 5.59e-08, 3.142)
ob_001.location = (3.616, -10.01, 0.6219)
ob_001.rotation_euler = (-0.6937, 1.16, 3.142)
ob_002.location = (3.616, -10.01, 0.6219)
ob_002.rotation_euler = (-0.6937, 1.16, 1.515)
ob_006.location = (3.616, -10.01, 0.6219)
ob_006.rotation_euler = (-0.6614, 3.843, 1.6)
ob_013.location = (8.032, 10.94, 5.375)
ob_013.rotation_euler = (8.742e-08, -0.0, 3.142)
ob_013.scale = (1.539, 1.862, 1.539)
ob_014.location = (4.832, 9.447, 5.216)
ob_014.rotation_euler = (8.742e-08, -0.0, 3.142)
ob_014.scale = (1.539, 1.251, 1.539)
ob_015.location = (10.85, 19.94, 5.216)
ob_015.rotation_euler = (8.742e-08, -0.0, 3.142)
ob_015.scale = (1.539, 0.707, 1.539)
ob_016.location = (10.62, 8.867, 5.216)
ob_016.rotation_euler = (8.742e-08, -0.0, 3.142)
ob_016.scale = (1.539, 0.6685, 1.539)
ob_017.location = (10.59, 1.074, 5.216)
ob_017.rotation_euler = (8.742e-08, -0.0, 3.142)
ob_017.scale = (1.539, 0.3587, 1.539)
ob_003.location = (-5.903, -2.814, -3.618)
ob_003.rotation_euler = (-3.142, -0.0, 0.0)
ob_003.scale = (3.8, 3.815, 1.539)
ob_x_1.location = (-23.21, 10.94, 5.375)
ob_x_1.rotation_euler = (8.742e-08, -0.0, 3.142)
ob_x_1.scale = (1.539, 1.862, 1.539)
ob_004.location = (11.76, 14.31, 5.216)
ob_004.rotation_euler = (8.742e-08, -0.0, 3.142)
ob_004.scale = (2.301, 0.3491, 1.539)
ob_005.location = (18.49, 10.94, 5.375)
ob_005.rotation_euler = (8.742e-08, -0.0, 3.142)
ob_005.scale = (1.539, 1.862, 1.539)
ob_009.location = (15.41, 14.39, 5.216)
ob_009.rotation_euler = (8.742e-08, -0.0, 3.142)
ob_009.scale = (1.539, 0.707, 1.539)
ob_010.location = (25.51, 18.41, 5.375)
ob_010.rotation_euler = (8.742e-08, -0.0, 3.142)
ob_010.scale = (2.408, 0.7982, 1.539)
ob_011.location = (23.95, -14.09, 5.375)
ob_011.rotation_euler = (8.742e-08, -0.0, 3.142)
ob_011.scale = (2.408, 1.745, 1.539)
ob_018.location = (15.72, 22.63, 5.216)
ob_018.rotation_euler = (8.742e-08, -0.0, 3.142)
ob_018.scale = (1.539, 0.3587, 1.539)
ob_019.location = (16.74, 23.55, 5.216)
ob_019.rotation_euler = (8.742e-08, -0.0, 3.142)
ob_019.scale = (1.154, 0.3587, 1.539)
ob_020.location = (29.9, 21.98, 5.216)
ob_020.rotation_euler = (8.742e-08, -0.0, 3.142)
ob_020.scale = (1.539, 0.3587, 1.539)
ob_021.location = (-0.9765, -30.26, 3.578)
ob_021.rotation_euler = (8.742e-08, -0.0, 3.142)
ob_021.scale = (0.92, 0.92, 0.705)
ob_022.location = (-8.318, -27.91, 3.578)
ob_022.rotation_euler = (8.742e-08, -0.0, 3.142)
ob_022.scale = (0.92, 1.578, 0.9414)
ob_023.location = (-8.671, -20.42, 4.252)
ob_023.rotation_euler = (8.742e-08, -0.0, 3.142)
ob_023.scale = (1.539, 0.3587, 1.292)
ob_024.location = (-15.66, -28.97, 3.578)
ob_024.rotation_euler = (8.742e-08, -0.0, 3.142)
ob_024.scale = (0.6723, 1.367, 0.6715)
ob_025.location = (-16.24, -44.78, 4.071)
ob_025.rotation_euler = (8.742e-08, -0.0, 3.142)
ob_025.scale = (1.539, 1.539, 1.303)
ob_026.location = (-15.77, -39.33, 4.768)
ob_026.rotation_euler = (1.571, -1.571, 0.0)
ob_026.scale = (1.539, 1.539, 1.539)
ob_027.location = (-28.15, -18.49, 3.578)
ob_027.rotation_euler = (8.742e-08, -0.0, 3.142)
ob_027.scale = (0.92, 0.92, 0.705)
ob_028.location = (-31.03, -30.28, 3.578)
ob_028.rotation_euler = (8.742e-08, -0.0, 3.142)
ob_028.scale = (0.6723, 1.367, 0.6715)
ob_029.location = (0.01569, -4.992, 9.971)
ob_030.location = (-14.51, 16.95, 5.216)
ob_030.rotation_euler = (8.742e-08, -0.0, 3.142)
ob_030.scale = (1.919, 2.198, 1.539)
ob_031.location = (-3.224, 10.3, 5.216)
ob_031.rotation_euler = (8.742e-08, -0.0, 3.142)
ob_031.scale = (1.919, 3.981, 1.539)
ob_032.location = (-9.097, 19.59, 4.991)
ob_032.rotation_euler = (8.742e-08, -0.0, 3.142)
ob_032.scale = (8.721, 0.7617, 1.539)
ob_033.location = (-4.033, 3.081, 4.991)
ob_033.rotation_euler = (8.742e-08, -0.0, 3.142)
ob_033.scale = (3.873, 0.7617, 1.539)
ob_034.location = (-8.894, 10.94, 4.991)
ob_034.rotation_euler = (8.742e-08, -0.0, 3.142)
ob_034.scale = (3.873, 0.1592, 1.539)
ob_035.location = (-8.847, 10.55, 4.991)
ob_035.rotation_euler = (8.742e-08, -0.0, 3.142)
ob_035.scale = (0.9837, 0.3994, 1.539)

# ---- collection membership
scene.collection.objects.link(ob_x)
scene.collection.objects.link(ob_001)
scene.collection.objects.link(ob_002)
scene.collection.objects.link(ob_006)
col_2.objects.link(ob_013)
col_2.objects.link(ob_014)
col_2.objects.link(ob_015)
col_2.objects.link(ob_016)
col_2.objects.link(ob_017)
col_ground.objects.link(ob_003)
col_x.objects.link(ob_x_1)
col_x.objects.link(ob_004)
col_x.objects.link(ob_005)
col_x.objects.link(ob_009)
col_x.objects.link(ob_010)
col_x.objects.link(ob_011)
col_x.objects.link(ob_018)
col_x.objects.link(ob_019)
col_x.objects.link(ob_020)
col_x.objects.link(ob_021)
col_x.objects.link(ob_022)
col_x.objects.link(ob_023)
col_x.objects.link(ob_024)
col_x.objects.link(ob_025)
col_x.objects.link(ob_026)
col_x.objects.link(ob_027)
col_x.objects.link(ob_028)
col_x.objects.link(ob_029)
col_x.objects.link(ob_030)
col_x.objects.link(ob_031)
col_x.objects.link(ob_032)
col_x.objects.link(ob_033)
col_x.objects.link(ob_034)
col_x.objects.link(ob_035)

# ---- scene / render settings (as saved in the file)
scene.frame_start = 1; scene.frame_end = 250; scene.frame_set(5)
scene.render.engine = 'BLENDER_EEVEE_NEXT'
bpy.context.view_layer.update()

# ---- added for rendering (the .blend has no active camera and no usable light): camera, sun
cam_auto = bpy.data.cameras.new('AutoCamera')
cam_auto.lens = 50.0
cam_auto.sensor_width = 36.0
cam_auto.clip_end = 3523.58
ob_auto_camera = bpy.data.objects.new('AutoCamera', cam_auto)
scene.collection.objects.link(ob_auto_camera)
ob_auto_camera.location = (194.872, -243.743, 162.715)
ob_auto_camera.rotation_euler = (1.09748, -7.21219e-08, 0.694738)
scene.camera = ob_auto_camera
light_auto_sun = bpy.data.lights.new('AutoSun', 'SUN')
light_auto_sun.energy = 3.0
light_auto_sun.angle = 0.0523599
ob_auto_sun = bpy.data.objects.new('AutoSun', light_auto_sun)
scene.collection.objects.link(ob_auto_sun)
ob_auto_sun.rotation_euler = (0.872665, 0.174533, 0.523599)
bpy.context.view_layer.update()

